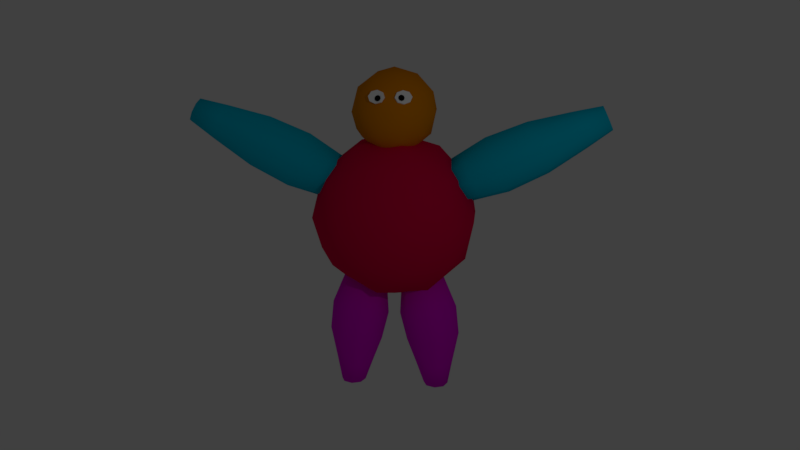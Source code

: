 # Source: bigboi_rigged.blend  (saved by Blender 2.79.0; exported with 4.5.12 LTS)
import bpy
from mathutils import Matrix  # noqa: F401  (used for matrix-valued properties, if any)

bpy.ops.wm.read_factory_settings(use_empty=True)
scene = bpy.context.scene
scene.name = 'Scene'

# ---- collections
col_collection_1 = bpy.data.collections.new('Collection 1'); scene.collection.children.link(col_collection_1)

# ---- materials (node trees are filled in below, after node groups)
mat_torso = bpy.data.materials.new('Torso')
mat_torso.alpha_threshold = 0.0
mat_torso.use_transparent_shadow = False
mat_torso.diffuse_color = (0.8, 0.0, 0.06676, 1.0)
mat_torso.roughness = 0.5
mat_torso.line_color = (0.0, 0.0, 0.0, 1.0)
mat_arms = bpy.data.materials.new('Arms')
mat_arms.alpha_threshold = 0.0
mat_arms.use_transparent_shadow = False
mat_arms.diffuse_color = (0.0, 0.5668, 0.8, 1.0)
mat_arms.roughness = 0.5
mat_legs = bpy.data.materials.new('Legs')
mat_legs.alpha_threshold = 0.0
mat_legs.use_transparent_shadow = False
mat_legs.diffuse_color = (0.8, 0.0, 0.7588, 1.0)
mat_legs.roughness = 0.5
mat_head = bpy.data.materials.new('Head')
mat_head.alpha_threshold = 0.0
mat_head.use_transparent_shadow = False
mat_head.diffuse_color = (0.8, 0.2549, 0.0, 1.0)
mat_head.roughness = 0.5
mat_eye = bpy.data.materials.new('Eye')
mat_eye.alpha_threshold = 0.0
mat_eye.use_transparent_shadow = False
mat_eye.diffuse_color = (1.0, 1.0, 1.0, 1.0)
mat_eye.roughness = 0.5
mat_pupil = bpy.data.materials.new('Pupil')
mat_pupil.alpha_threshold = 0.0
mat_pupil.use_transparent_shadow = False
mat_pupil.diffuse_color = (0.0, 0.0, 0.0, 1.0)
mat_pupil.roughness = 0.5

# ---- material node trees

# ---- world
world_world = bpy.data.worlds.new('World'); scene.world = world_world
world_world.color = (0.05088, 0.05088, 0.05088)
world_world.use_sun_shadow = False
world_world.sun_shadow_jitter_overblur = 0.0
world_world.cycles.sampling_method = 'MANUAL'

# ---- cameras
cam_camera = bpy.data.cameras.new('Camera')
cam_camera.clip_end = 100.0
cam_camera.lens = 35.0
cam_camera.sensor_width = 32.0
cam_camera.sensor_height = 18.0
cam_camera.ortho_scale = 7.314
cam_camera.dof.focus_distance = 0.0
cam_camera.dof.aperture_fstop = 128.0

# ---- lights
light_lamp = bpy.data.lights.new('Lamp', 'POINT')
light_lamp.transmission_factor = 0.0
light_lamp.cutoff_distance = 30.0
light_lamp.energy = 200.0
light_lamp.shadow_buffer_clip_start = 1.001
light_lamp.shadow_soft_size = 0.1
light_lamp.shadow_maximum_resolution = 0.006
light_lamp.use_absolute_resolution = True

# ---- meshes
me_cube = bpy.data.meshes.new('Cube')
me_cube.from_pydata([(-1.376, -0.8, -1.051), (-0.3249, -0.8, -1.701), (-1.902, -0.4944, -1.419e-08), (-1.376, 0.8, -1.051), (-1.701, -5.744e-10, 1.051), (-1.176, 1.294, -1.419e-08), (1.376, 0.8, 1.051), (1.051, -5.744e-10, 1.701), (-0.8506, 0.4944, 1.701), (-0.8506, -0.4944, 1.701), (0.3249, 0.8, 1.701), (0.3249, -0.8, 1.701), (-0.5257, 1.294, 1.051), (1.176, 1.294, -1.419e-08), (1.376, -0.8, 1.051), (1.419e-09, 1.6, -1.419e-08), (-0.5257, -1.294, 1.051), (-1.902, 0.4944, -1.419e-08), (-1.176, -1.294, -1.419e-08), (1.902, -0.4944, -1.419e-08), (1.419e-09, -1.6, -1.419e-08), (1.902, 0.4944, -1.419e-08), (1.176, -1.294, -1.419e-08), (0.5257, 1.294, -1.051), (-0.3249, 0.8, -1.701), (0.5257, -1.294, -1.051), (0.8506, 0.4944, -1.701), (1.701, -5.744e-10, -1.051), (-1.051, -5.744e-10, -1.701), (0.8506, -0.4944, -1.701), (1.419e-09, -5.744e-10, 2.0), (1.789, -5.744e-10, 0.8944), (0.5528, 1.361, 0.8944), (-1.447, 0.8412, 0.8944), (-1.447, -0.8412, 0.8944), (0.5528, -1.361, 0.8944), (1.447, 0.8412, -0.8944), (-0.5528, 1.361, -0.8944), (-1.789, -5.744e-10, -0.8944), (-0.5528, -1.361, -0.8944), (1.447, -0.8412, -0.8944), (1.419e-09, -5.744e-10, -2.0), (0.0, 0.0, 1.5), (0.7236, -0.5257, 2.053), (-0.2764, -0.8506, 2.053), (-0.8944, 0.0, 2.053), (-0.2764, 0.8506, 2.053), (0.7236, 0.5257, 2.053), (0.2764, -0.8506, 2.947), (-0.7236, -0.5257, 2.947), (-0.7236, 0.5257, 2.947), (0.2764, 0.8506, 2.947), (0.8944, 0.0, 2.947), (0.0, 0.0, 3.5), (-0.1625, -0.5, 1.649), (0.4253, -0.309, 1.649), (0.2629, -0.809, 1.974), (0.8506, 0.0, 1.974), (0.4253, 0.309, 1.649), (-0.5257, 0.0, 1.649), (-0.6882, -0.5, 1.974), (-0.1625, 0.5, 1.649), (-0.6882, 0.5, 1.974), (0.2629, 0.809, 1.974), (0.9511, -0.309, 2.5), (0.9511, 0.309, 2.5), (0.0, -1.0, 2.5), (0.5878, -0.809, 2.5), (-0.9511, -0.309, 2.5), (-0.5878, -0.809, 2.5), (-0.5878, 0.809, 2.5), (-0.9511, 0.309, 2.5), (0.5878, 0.809, 2.5), (0.0, 1.0, 2.5), (0.6882, -0.5, 3.026), (-0.2629, -0.809, 3.026), (-0.8506, 0.0, 3.026), (-0.2629, 0.809, 3.026), (0.6882, 0.5, 3.026), (0.1625, -0.5, 3.351), (0.5257, 0.0, 3.351), (-0.4253, -0.309, 3.351), (-0.4253, 0.309, 3.351), (0.1625, 0.5, 3.351), (-3.403, -0.4596, 1.294), (-4.263, -0.3182, 1.851), (-1.142, -0.5, 0.7471), (-4.731, -0.3, 2.421), (-1.292, -0.3536, 0.4267), (-4.821, -0.2121, 2.228), (-1.354, 2.812e-07, 0.294), (-4.858, -3.168e-07, 2.149), (-1.292, 0.3536, 0.4267), (-4.821, 0.2121, 2.228), (-1.142, 0.5, 0.7471), (-4.731, 0.3, 2.421), (-0.993, 0.3536, 1.068), (-4.642, 0.2121, 2.613), (-0.9311, 4.121e-07, 1.2), (-4.605, -2.382e-07, 2.693), (-0.993, -0.3536, 1.068), (-4.642, -0.2121, 2.613), (-2.498, -0.495, 0.8332), (-4.319, -2.294e-07, 1.732), (-3.483, -9.469e-08, 1.122), (-2.585, 5.835e-08, 0.6473), (-4.263, 0.3182, 1.851), (-3.403, 0.4596, 1.294), (-2.498, 0.495, 0.8332), (-3.994, 0.3182, 2.428), (-3.015, 0.4596, 2.127), (-2.08, 0.495, 1.73), (-3.994, -0.3182, 2.428), (-3.015, -0.4596, 2.127), (-2.08, -0.495, 1.73), (-4.129, 0.45, 2.14), (-3.209, 0.65, 1.711), (-2.289, 0.7, 1.282), (-3.938, -1.115e-07, 2.548), (-2.934, 7.548e-08, 2.3), (-1.993, 2.416e-07, 1.916), (-2.289, -0.7, 1.282), (-3.209, -0.65, 1.711), (-4.129, -0.45, 2.14), (4.229, 0.45, 2.14), (3.309, 0.65, 1.711), (2.389, 0.7, 1.282), (2.093, -1.448e-07, 1.916), (3.034, -6.097e-08, 2.3), (4.038, 3.825e-08, 2.548), (2.389, -0.7, 1.282), (3.309, -0.65, 1.711), (4.229, -0.45, 2.14), (2.18, 0.495, 1.73), (3.115, 0.4596, 2.127), (4.094, 0.3182, 2.428), (2.18, -0.495, 1.73), (3.115, -0.4596, 2.127), (4.094, -0.3182, 2.428), (2.598, -0.495, 0.8332), (3.503, -0.4596, 1.294), (4.363, -0.3182, 1.851), (2.685, -1.33e-08, 0.6473), (3.583, 6.117e-08, 1.122), (4.419, 1.228e-07, 1.732), (2.598, 0.495, 0.8332), (4.742, 0.2121, 2.613), (1.093, 0.3536, 1.068), (4.705, 1.067e-07, 2.693), (1.031, -2.225e-07, 1.2), (4.742, -0.2121, 2.613), (1.093, -0.3536, 1.068), (4.831, -0.3, 2.421), (1.242, -0.5, 0.7471), (4.921, -0.2121, 2.228), (1.392, -0.3536, 0.4267), (4.958, 1.631e-07, 2.149), (1.454, -1.285e-07, 0.294), (4.921, 0.2121, 2.228), (1.392, 0.3536, 0.4267), (4.831, 0.3, 2.421), (1.242, 0.5, 0.7471), (4.363, 0.3182, 1.851), (3.503, 0.4596, 1.294), (-0.5132, -0.4596, -3.174), (-0.6923, -0.3182, -3.819), (-0.6887, -0.5, -1.523), (-1.05, -0.3, -4.355), (-0.3405, -0.3536, -1.584), (-0.8378, -0.2121, -4.355), (-0.1963, -2.757e-07, -1.609), (-0.7499, -1.093e-07, -4.355), (-0.3405, 0.3536, -1.584), (-0.8378, 0.2121, -4.355), (-0.6887, 0.5, -1.523), (-1.05, 0.3, -4.355), (-1.037, 0.3536, -1.461), (-1.262, 0.2121, -4.355), (-1.181, -4.633e-08, -1.436), (-1.35, 4.228e-08, -4.355), (-1.037, -0.3536, -1.461), (-1.262, -0.2121, -4.355), (-0.355, -0.495, -2.481), (-0.561, -1.618e-07, -3.831), (-0.3257, -2.338e-07, -3.207), (-0.1531, -2.782e-07, -2.516), (-0.6923, 0.3182, -3.819), (-0.5132, 0.4596, -3.174), (-0.355, 0.495, -2.481), (-1.326, 0.3182, -3.764), (-1.418, 0.4596, -3.014), (-1.33, 0.495, -2.309), (-1.326, -0.3182, -3.764), (-1.418, -0.4596, -3.014), (-1.33, -0.495, -2.309), (-1.009, 0.45, -3.791), (-0.9658, 0.65, -3.094), (-0.8424, 0.7, -2.395), (-1.458, 5.507e-08, -3.752), (-1.606, 6.436e-08, -2.981), (-1.532, 4.285e-08, -2.273), (-0.8424, -0.7, -2.395), (-0.9658, -0.65, -3.094), (-1.009, -0.45, -3.791), (0.4907, 0.4596, -3.174), (0.6699, 0.3182, -3.819), (0.6662, 0.5, -1.523), (1.027, 0.3, -4.355), (0.318, 0.3536, -1.584), (0.8153, 0.2121, -4.355), (0.1738, 1.349e-08, -1.609), (0.7274, -1.045e-07, -4.355), (0.318, -0.3536, -1.584), (0.8153, -0.2121, -4.355), (0.6662, -0.5, -1.523), (1.027, -0.3, -4.355), (1.014, -0.3536, -1.461), (1.24, -0.2121, -4.355), (1.159, -1.298e-07, -1.436), (1.327, -2.036e-07, -4.355), (1.014, 0.3536, -1.461), (1.24, 0.2121, -4.355), (0.3325, 0.495, -2.481), (0.5386, -6.85e-08, -3.831), (0.3032, -1.708e-08, -3.207), (0.1306, 1.227e-08, -2.516), (0.6699, -0.3182, -3.819), (0.4907, -0.4596, -3.174), (0.3325, -0.495, -2.481), (1.304, -0.3182, -3.764), (1.396, -0.4596, -3.014), (1.307, -0.495, -2.309), (1.304, 0.3182, -3.764), (1.396, 0.4596, -3.014), (1.307, 0.495, -2.309), (0.9869, -0.45, -3.791), (0.9434, -0.65, -3.094), (0.82, -0.7, -2.395), (1.435, -2.07e-07, -3.752), (1.583, -2.033e-07, -2.981), (1.509, -1.883e-07, -2.273), (0.82, 0.7, -2.395), (0.9434, 0.65, -3.094), (0.9869, 0.45, -3.791), (-0.2465, -0.834, 2.961), (-0.2573, -0.8638, 2.976), (-0.2029, -0.859, 2.942), (-0.2138, -0.8889, 2.957), (-0.1908, -0.8857, 2.897), (-0.2017, -0.9155, 2.912), (-0.2172, -0.8984, 2.852), (-0.2281, -0.9282, 2.867), (-0.2667, -0.8896, 2.834), (-0.2775, -0.9194, 2.849), (-0.3102, -0.8645, 2.852), (-0.3211, -0.8943, 2.867), (-0.3224, -0.8378, 2.897), (-0.3332, -0.8676, 2.912), (-0.4246, -0.7513, 3.038), (-0.4091, -0.7087, 3.017), (-0.4957, -0.7754, 2.937), (-0.4802, -0.7328, 2.916), (-0.4567, -0.8395, 2.837), (-0.4412, -0.797, 2.816), (-0.3305, -0.9062, 2.795), (-0.315, -0.8636, 2.774), (-0.1909, -0.9363, 2.837), (-0.1754, -0.8937, 2.816), (-0.1198, -0.9122, 2.937), (-0.1043, -0.8696, 2.916), (-0.1588, -0.848, 3.038), (-0.1433, -0.8054, 3.017), (-0.285, -0.7813, 3.08), (-0.2695, -0.7388, 3.059), (-0.3068, -0.855, 2.957), (-0.2959, -0.8252, 2.942), (0.4412, -0.797, 2.816), (0.4567, -0.8395, 2.837), (0.3076, -0.8573, 2.869), (0.3185, -0.8871, 2.884), (0.315, -0.8636, 2.774), (0.3305, -0.9062, 2.795), (0.1754, -0.8937, 2.816), (0.1909, -0.9363, 2.837), (0.1043, -0.8696, 2.916), (0.1198, -0.9122, 2.937), (0.1433, -0.8054, 3.017), (0.1588, -0.848, 3.038), (0.2695, -0.7388, 3.059), (0.285, -0.7813, 3.08), (0.4091, -0.7087, 3.017), (0.4246, -0.7513, 3.038), (0.4802, -0.7328, 2.916), (0.4957, -0.7754, 2.937), (0.3306, -0.8605, 2.928), (0.3197, -0.8307, 2.914), (0.3042, -0.8478, 2.973), (0.2933, -0.818, 2.959), (0.2547, -0.8566, 2.992), (0.2438, -0.8268, 2.977), (0.2111, -0.8817, 2.973), (0.2003, -0.8519, 2.959), (0.199, -0.9083, 2.928), (0.1882, -0.8785, 2.914), (0.2255, -0.921, 2.884), (0.2146, -0.8912, 2.869), (0.2749, -0.9122, 2.865), (0.2641, -0.8824, 2.85), (1.995, 0.4243, 0.6299), (2.069, -7.092e-08, 0.4707), (1.995, -0.4243, 0.6299), (1.816, 0.6, 1.014), (1.636, -0.4243, 1.399), (1.636, 0.4243, 1.399), (1.816, -0.6, 1.014), (1.562, -1.837e-07, 1.558), (-1.462, 3.269e-07, 1.558), (-1.536, -0.4243, 1.399), (-1.895, -0.4243, 0.6299), (-1.895, 0.4243, 0.6299), (-1.716, 0.6, 1.014), (-1.716, -0.6, 1.014), (-1.969, 1.698e-07, 0.4707), (-1.536, 0.4243, 1.399)], [], [(21, 13, 6), (12, 33, 8), (13, 32, 6), (19, 31, 14), (17, 4, 33), (29, 41, 26), (28, 1, 0), (17, 2, 4), (32, 12, 10), (13, 15, 32), (14, 31, 7), (36, 13, 21), (15, 5, 12), (26, 24, 23), (40, 19, 22), (7, 10, 30), (5, 33, 12), (39, 25, 20), (19, 27, 21), (5, 3, 17), (41, 1, 28), (0, 39, 18), (41, 28, 24), (20, 22, 35), (1, 39, 0), (25, 40, 22), (28, 0, 38), (41, 29, 1), (38, 0, 2), (8, 9, 30), (22, 19, 14), (7, 6, 10), (4, 34, 9), (10, 12, 8), (16, 35, 11), (41, 24, 26), (39, 20, 18), (1, 29, 25), (22, 14, 35), (24, 3, 37), (20, 25, 22), (37, 3, 5), (35, 14, 11), (20, 35, 16), (1, 25, 39), (24, 37, 23), (2, 0, 18), (38, 2, 17), (31, 6, 7), (11, 7, 30), (10, 8, 30), (18, 16, 34), (5, 17, 33), (3, 38, 17), (34, 16, 9), (19, 21, 31), (24, 28, 3), (9, 11, 30), (29, 40, 25), (21, 6, 31), (8, 4, 9), (27, 26, 36), (2, 34, 4), (27, 29, 26), (28, 38, 3), (6, 32, 10), (33, 4, 8), (27, 36, 21), (11, 14, 7), (37, 5, 15), (23, 37, 15), (26, 23, 36), (36, 23, 13), (9, 16, 11), (15, 12, 32), (40, 27, 19), (13, 23, 15), (18, 20, 16), (40, 29, 27), (2, 18, 34), (42, 55, 54), (43, 55, 57), (42, 54, 59), (42, 59, 61), (42, 61, 58), (43, 57, 64), (44, 56, 66), (45, 60, 68), (46, 62, 70), (47, 63, 72), (43, 64, 67), (44, 66, 69), (45, 68, 71), (46, 70, 73), (47, 72, 65), (48, 74, 79), (49, 75, 81), (50, 76, 82), (51, 77, 83), (52, 78, 80), (80, 83, 53), (80, 78, 83), (78, 51, 83), (83, 82, 53), (83, 77, 82), (77, 50, 82), (82, 81, 53), (82, 76, 81), (76, 49, 81), (81, 79, 53), (81, 75, 79), (75, 48, 79), (79, 80, 53), (79, 74, 80), (74, 52, 80), (65, 78, 52), (65, 72, 78), (72, 51, 78), (73, 77, 51), (73, 70, 77), (70, 50, 77), (71, 76, 50), (71, 68, 76), (68, 49, 76), (69, 75, 49), (69, 66, 75), (66, 48, 75), (67, 74, 48), (67, 64, 74), (64, 52, 74), (72, 73, 51), (72, 63, 73), (63, 46, 73), (70, 71, 50), (70, 62, 71), (62, 45, 71), (68, 69, 49), (68, 60, 69), (60, 44, 69), (66, 67, 48), (66, 56, 67), (56, 43, 67), (64, 65, 52), (64, 57, 65), (57, 47, 65), (58, 63, 47), (58, 61, 63), (61, 46, 63), (61, 62, 46), (61, 59, 62), (59, 45, 62), (59, 60, 45), (59, 54, 60), (54, 44, 60), (57, 58, 47), (57, 55, 58), (55, 42, 58), (54, 56, 44), (54, 55, 56), (55, 43, 56), (132, 152, 150, 138), (102, 84, 104, 105), (107, 106, 115, 116), (318, 102, 105, 322), (109, 97, 99, 118), (139, 140, 131, 130), (160, 146, 148, 150, 152, 154, 156, 158), (117, 116, 110, 111), (321, 121, 102, 318), (130, 131, 137, 136), (103, 91, 93, 106), (125, 124, 162, 163), (114, 113, 122, 121), (136, 137, 128, 127), (308, 145, 142, 309), (134, 135, 124, 125), (124, 160, 158, 162), (143, 144, 141, 140), (142, 143, 140, 139), (145, 163, 143, 142), (163, 162, 144, 143), (141, 154, 152, 132), (144, 156, 154, 141), (126, 125, 163, 145), (131, 132, 138, 137), (317, 114, 121, 321), (319, 108, 117, 320), (323, 111, 120, 316), (313, 133, 126, 311), (122, 123, 85, 84), (310, 139, 130, 314), (113, 112, 123, 122), (115, 95, 97, 109), (311, 126, 145, 308), (84, 85, 103, 104), (309, 142, 139, 310), (121, 122, 84, 102), (108, 107, 116, 117), (87, 101, 99, 97, 95, 93, 91, 89), (135, 146, 160, 124), (322, 105, 108, 319), (112, 101, 87, 123), (138, 150, 148, 129), (320, 117, 111, 323), (314, 130, 136, 312), (111, 110, 119, 120), (120, 119, 113, 114), (127, 128, 134, 133), (316, 120, 114, 317), (128, 129, 135, 134), (110, 109, 118, 119), (123, 87, 89, 85), (149, 147, 161, 159, 157, 155, 153, 151), (119, 118, 112, 113), (98, 100, 86, 88, 90, 92, 94, 96), (133, 134, 125, 126), (104, 103, 106, 107), (105, 104, 107, 108), (315, 127, 133, 313), (85, 89, 91, 103), (162, 158, 156, 144), (140, 141, 132, 131), (106, 93, 95, 115), (137, 138, 129, 128), (312, 136, 127, 315), (116, 115, 109, 110), (129, 148, 146, 135), (118, 99, 101, 112), (182, 164, 184, 185), (187, 186, 195, 196), (168, 182, 185, 170), (189, 177, 179, 198), (197, 196, 190, 191), (166, 201, 182, 168), (183, 171, 173, 186), (194, 193, 202, 201), (180, 194, 201, 166), (172, 188, 197, 174), (176, 191, 200, 178), (202, 203, 165, 164), (193, 192, 203, 202), (195, 175, 177, 189), (164, 165, 183, 184), (201, 202, 164, 182), (188, 187, 196, 197), (167, 181, 179, 177, 175, 173, 171, 169), (170, 185, 188, 172), (192, 181, 167, 203), (174, 197, 191, 176), (191, 190, 199, 200), (200, 199, 193, 194), (178, 200, 194, 180), (190, 189, 198, 199), (203, 167, 169, 165), (199, 198, 192, 193), (178, 180, 166, 168, 170, 172, 174, 176), (184, 183, 186, 187), (185, 184, 187, 188), (165, 169, 171, 183), (186, 173, 175, 195), (196, 195, 189, 190), (198, 179, 181, 192), (222, 204, 224, 225), (227, 226, 235, 236), (208, 222, 225, 210), (229, 217, 219, 238), (237, 236, 230, 231), (206, 241, 222, 208), (223, 211, 213, 226), (234, 233, 242, 241), (220, 234, 241, 206), (212, 228, 237, 214), (216, 231, 240, 218), (242, 243, 205, 204), (233, 232, 243, 242), (235, 215, 217, 229), (204, 205, 223, 224), (241, 242, 204, 222), (228, 227, 236, 237), (207, 221, 219, 217, 215, 213, 211, 209), (210, 225, 228, 212), (232, 221, 207, 243), (214, 237, 231, 216), (231, 230, 239, 240), (240, 239, 233, 234), (218, 240, 234, 220), (230, 229, 238, 239), (243, 207, 209, 205), (239, 238, 232, 233), (218, 220, 206, 208, 210, 212, 214, 216), (224, 223, 226, 227), (225, 224, 227, 228), (205, 209, 211, 223), (226, 213, 215, 235), (236, 235, 229, 230), (238, 219, 221, 232), (262, 264, 266, 268, 270, 272, 258, 260), (275, 274, 245, 244), (265, 264, 262, 263), (250, 251, 253, 252), (256, 275, 244, 246, 248, 250, 252, 254), (267, 266, 264, 265), (252, 253, 255, 254), (254, 255, 257, 256), (263, 262, 260, 261), (255, 253, 251, 249, 247, 245, 274, 257), (269, 268, 266, 267), (271, 270, 268, 269), (246, 247, 249, 248), (273, 272, 270, 271), (244, 245, 247, 246), (248, 249, 251, 250), (261, 260, 258, 259), (256, 257, 274, 275), (259, 258, 272, 273), (261, 259, 273, 271, 269, 267, 265, 263), (282, 283, 285, 284), (295, 294, 279, 278), (297, 296, 294, 295), (276, 277, 281, 280), (292, 276, 280, 282, 284, 286, 288, 290), (301, 300, 298, 299), (278, 279, 306, 307), (303, 302, 300, 301), (280, 281, 283, 282), (284, 285, 287, 286), (305, 304, 302, 303), (290, 291, 293, 292), (288, 289, 291, 290), (292, 293, 277, 276), (296, 298, 300, 302, 304, 306, 279, 294), (291, 289, 287, 285, 283, 281, 277, 293), (286, 287, 289, 288), (307, 306, 304, 305), (299, 298, 296, 297), (295, 278, 307, 305, 303, 301, 299, 297), (151, 312, 315, 149), (149, 315, 313, 147), (153, 314, 312, 151), (157, 309, 310, 155), (161, 311, 308, 159), (155, 310, 314, 153), (147, 313, 311, 161), (159, 308, 309, 157), (98, 316, 317, 100), (94, 320, 323, 96), (90, 322, 319, 92), (96, 323, 316, 98), (92, 319, 320, 94), (100, 317, 321, 86), (86, 321, 318, 88), (88, 318, 322, 90)])
me_cube.polygons.foreach_set('use_smooth', [1, 1, 1, 1, 1, 1, 1, 1, 1, 1, 1, 1, 1, 1, 1, 1, 1, 1, 1, 1, 1, 1, 1, 1, 1, 1, 1, 1, 1, 1, 1, 1, 1, 1, 1, 1, 1, 1, 1, 1, 1, 1, 1, 1, 1, 1, 1, 1, 1, 1, 1, 1, 1, 1, 1, 1, 1, 1, 1, 1, 1, 1, 1, 1, 1, 1, 1, 1, 1, 1, 1, 1, 1, 1, 1, 1, 1, 1, 1, 1, 1, 1, 1, 1, 1, 1, 1, 1, 1, 1, 1, 1, 1, 1, 1, 1, 1, 1, 1, 1, 1, 1, 1, 1, 1, 1, 1, 1, 1, 1, 1, 1, 1, 1, 1, 1, 1, 1, 1, 1, 1, 1, 1, 1, 1, 1, 1, 1, 1, 1, 1, 1, 1, 1, 1, 1, 1, 1, 1, 1, 1, 1, 1, 1, 1, 1, 1, 1, 1, 1, 1, 1, 1, 1, 1, 1, 1, 1, 1, 1, 1, 1, 1, 1, 1, 1, 1, 1, 1, 1, 1, 1, 1, 1, 1, 1, 1, 1, 1, 1, 1, 1, 1, 1, 1, 1, 1, 1, 1, 1, 1, 1, 1, 1, 1, 1, 1, 1, 1, 1, 1, 1, 1, 1, 1, 1, 1, 1, 1, 1, 1, 1, 1, 1, 1, 1, 1, 1, 1, 1, 1, 1, 1, 1, 1, 1, 1, 1, 1, 1, 1, 1, 1, 1, 1, 1, 1, 1, 1, 1, 1, 1, 1, 1, 1, 1, 1, 1, 1, 1, 1, 1, 1, 1, 1, 1, 1, 1, 1, 1, 1, 1, 1, 1, 1, 1, 1, 1, 1, 1, 1, 1, 1, 1, 1, 1, 1, 1, 1, 1, 1, 1, 1, 1, 1, 1, 1, 1, 1, 1, 1, 1, 1, 1, 1, 1, 0, 0, 0, 0, 0, 0, 0, 0, 0, 0, 0, 0, 0, 0, 0, 0, 0, 0, 0, 0, 0, 0, 0, 0, 0, 0, 0, 0, 0, 0, 0, 0, 0, 0, 0, 0, 0, 0, 0, 0, 1, 1, 1, 1, 1, 1, 1, 1, 1, 1, 1, 1, 1, 1, 1, 1])
me_cube.polygons.foreach_set('material_index', [0, 0, 0, 0, 0, 0, 0, 0, 0, 0, 0, 0, 0, 0, 0, 0, 0, 0, 0, 0, 0, 0, 0, 0, 0, 0, 0, 0, 0, 0, 0, 0, 0, 0, 0, 0, 0, 0, 0, 0, 0, 0, 0, 0, 0, 0, 0, 0, 0, 0, 0, 0, 0, 0, 0, 0, 0, 0, 0, 0, 0, 0, 0, 0, 0, 0, 0, 0, 0, 0, 0, 0, 0, 0, 0, 0, 0, 0, 0, 0, 3, 3, 3, 3, 3, 3, 3, 3, 3, 3, 3, 3, 3, 3, 3, 3, 3, 3, 3, 3, 3, 3, 3, 3, 3, 3, 3, 3, 3, 3, 3, 3, 3, 3, 3, 3, 3, 3, 3, 3, 3, 3, 3, 3, 3, 3, 3, 3, 3, 3, 3, 3, 3, 3, 3, 3, 3, 3, 3, 3, 3, 3, 3, 3, 3, 3, 3, 3, 3, 3, 3, 3, 3, 3, 3, 3, 3, 3, 3, 3, 1, 1, 1, 1, 1, 1, 1, 1, 1, 1, 1, 1, 1, 1, 1, 1, 1, 1, 1, 1, 1, 1, 1, 1, 1, 1, 1, 1, 1, 1, 1, 1, 1, 1, 1, 1, 1, 1, 1, 1, 1, 1, 1, 1, 1, 1, 1, 1, 1, 1, 1, 1, 1, 1, 1, 1, 1, 1, 1, 1, 1, 1, 1, 1, 1, 1, 1, 1, 2, 2, 2, 2, 2, 2, 2, 2, 2, 2, 2, 2, 2, 2, 2, 2, 2, 2, 2, 2, 2, 2, 2, 2, 2, 2, 2, 2, 2, 2, 2, 2, 2, 2, 2, 2, 2, 2, 2, 2, 2, 2, 2, 2, 2, 2, 2, 2, 2, 2, 2, 2, 2, 2, 2, 2, 2, 2, 2, 2, 2, 2, 2, 2, 2, 2, 2, 2, 4, 5, 4, 5, 5, 4, 5, 5, 4, 5, 4, 4, 5, 4, 5, 5, 4, 5, 4, 4, 4, 5, 5, 4, 4, 5, 5, 5, 4, 4, 5, 4, 4, 4, 5, 4, 4, 5, 5, 5, 1, 1, 1, 1, 1, 1, 1, 1, 1, 1, 1, 1, 1, 1, 1, 1])
me_cube.materials.append(mat_torso)
me_cube.materials.append(mat_arms)
me_cube.materials.append(mat_legs)
me_cube.materials.append(mat_head)
me_cube.materials.append(mat_eye)
me_cube.materials.append(mat_pupil)
me_cube.use_remesh_preserve_volume = False
me_cube.use_remesh_preserve_attributes = False
me_cube.use_mirror_vertex_groups = False
me_cube.update()
arm_armature = bpy.data.armatures.new('Armature')  # bones are not reproduced

# ---- objects
ob_armature = bpy.data.objects.new('Armature', arm_armature)
ob_cube = bpy.data.objects.new('Cube', me_cube)
ob_lamp = bpy.data.objects.new('Lamp', light_lamp)
ob_camera = bpy.data.objects.new('Camera', cam_camera)

# ---- transforms, parenting, visibility, modifiers, constraints
ob_armature.location = (0.0, 0.0, 0.0)
ob_armature.show_in_front = True
ob_armature.lineart.crease_threshold = 0.0
ob_cube.parent = ob_armature
ob_cube.location = (0.0, 0.0, 0.0)
ob_cube.lock_rotations_4d = False
ob_cube.empty_display_type = 'ARROWS'
ob_cube.lineart.crease_threshold = 0.0
_vg = ob_cube.vertex_groups.new(name='spine')
for _i, _w in zip([0, 1, 2, 3, 5, 6, 7, 8, 9, 10, 11, 12, 13, 14, 15, 16, 17, 18, 19, 20, 21, 22, 23, 24, 25, 26, 27, 29, 32, 33, 34, 35, 36, 37, 38, 39, 40], [0.1474, 0.02921, 0.2061, 0.1474, 0.3821, 0.2742, 0.2111, 0.2535, 0.2535, 0.3063, 0.3063, 0.602, 0.3866, 0.2742, 0.4372, 0.602, 0.2061, 0.3821, 0.187, 0.4372, 0.187, 0.3866, 0.1222, 0.02921, 0.1222, 0.0881, 0.1382, 0.0881, 0.5876, 0.2715, 0.2715, 0.5876, 0.1386, 0.1485, 0.1198, 0.1485, 0.1386]): _vg.add([_i], _w, 'REPLACE')
_vg = ob_cube.vertex_groups.new(name='head')
for _i, _w in zip([42, 43, 44, 45, 46, 47, 48, 49, 50, 51, 52, 53, 54, 55, 56, 57, 58, 59, 60, 61, 62, 63, 64, 65, 66, 67, 68, 69, 70, 71, 72, 73, 74, 75, 76, 77, 78, 79, 80, 81, 82, 83, 174, 176, 178, 214, 216, 218, 244, 245, 246, 247, 248, 249, 250, 251, 252, 253, 254, 255, 256, 257, 258, 259, 260, 261, 262, 263, 264, 265, 266, 267, 268, 269, 270, 271, 272, 273, 274, 275, 276, 277, 278, 279, 280, 281, 282, 283, 284, 285, 286, 287, 288, 289, 290, 291, 292, 293, 294, 295, 296, 297, 298, 299, 300, 301, 302, 303, 304, 305, 306, 307], [0.0, 0.9485, 0.9485, 0.9488, 0.9488, 0.9488, 0.9853, 0.9895, 0.9897, 0.9897, 0.9895, 0.9968, 0.849, 0.849, 0.9273, 0.9277, 0.8491, 0.7853, 0.9277, 0.8491, 0.9278, 0.9278, 0.9764, 0.9766, 0.9757, 0.9757, 0.9766, 0.9764, 0.9767, 0.9767, 0.9767, 0.9767, 0.9903, 1.0, 0.9912, 1.0, 0.9912, 0.9947, 0.9953, 0.9953, 0.9955, 0.9955, 0.0, 0.0, 0.0, 0.0, 0.0, 0.0, 1.0, 1.0, 1.0, 1.0, 1.0, 1.0, 1.0, 1.0, 1.0, 1.0, 1.0, 1.0, 1.0, 1.0, 0.9994, 1.0, 0.9994, 1.0, 1.0, 1.0, 1.0, 1.0, 1.0, 1.0, 1.0, 1.0, 1.0, 1.0, 1.0, 1.0, 1.0, 1.0, 0.9999, 0.9999, 1.001, 1.001, 0.9999, 0.9999, 0.9999, 0.9999, 0.9999, 1.0, 1.0, 0.9999, 0.9999, 0.9999, 0.9999, 0.9999, 0.9999, 0.9999, 1.001, 1.001, 1.001, 1.001, 1.001, 1.001, 1.0, 1.0, 1.0, 1.0, 1.001, 1.001, 1.001, 1.001]): _vg.add([_i], _w, 'REPLACE')
_vg = ob_cube.vertex_groups.new(name='upperarm.l')
for _i, _w in zip([125, 126, 127, 128, 130, 131, 133, 134, 136, 137, 139, 140, 142, 143, 145, 163, 166, 168, 201, 276, 280, 282, 286, 288, 289, 290, 291, 292, 297, 299, 308, 309, 310], [0.08429, 0.9167, 0.9148, 0.08618, 0.9167, 0.0843, 0.9153, 0.08563, 0.9153, 0.08563, 0.9067, 0.08294, 0.9186, 0.08236, 0.918, 0.08293, 0.0, 0.0, 0.0, 0.0, 0.0, 0.0, 0.0, 0.0, 0.0, 0.0, 0.0, 0.0, 0.0, 0.0, 0.459, 0.4593, 0.4533]): _vg.add([_i], _w, 'REPLACE')
_vg = ob_cube.vertex_groups.new(name='lowerarm.l')
for _i, _w in zip([124, 125, 126, 127, 128, 129, 130, 131, 132, 133, 134, 135, 136, 137, 138, 139, 140, 141, 142, 143, 144, 145, 146, 148, 150, 152, 154, 156, 158, 160, 162, 163], [0.9949, 0.9157, 0.08334, 0.08522, 0.9138, 0.9946, 0.08333, 0.9157, 0.9949, 0.08466, 0.9144, 0.9947, 0.08466, 0.9144, 0.9947, 0.08196, 0.9171, 0.995, 0.0814, 0.9176, 0.9951, 0.08196, 0.9995, 0.9995, 0.9995, 0.9995, 0.9996, 0.9995, 0.9995, 0.9995, 0.995, 0.9171]): _vg.add([_i], _w, 'REPLACE')
_vg = ob_cube.vertex_groups.new(name='upperarm.r')
for _i, _w in zip([84, 88, 90, 92, 102, 104, 105, 107, 108, 110, 111, 113, 114, 116, 117, 119, 120, 121, 122, 318, 319, 322], [0.07806, 0.9922, 0.9919, 0.9923, 0.9214, 0.07511, 0.9236, 0.07807, 0.9214, 0.09102, 0.9116, 0.09101, 0.9116, 0.0848, 0.9164, 0.09346, 0.9097, 0.9163, 0.08479, 0.9568, 0.9569, 0.9578]): _vg.add([_i], _w, 'REPLACE')
_vg = ob_cube.vertex_groups.new(name='lowerarm.r')
for _i, _w in zip([84, 85, 87, 89, 91, 93, 95, 97, 99, 101, 102, 103, 104, 105, 106, 107, 108, 109, 110, 111, 112, 113, 114, 115, 116, 117, 118, 119, 120, 121, 122, 123], [0.9219, 0.9956, 0.9991, 0.9985, 0.9983, 0.9985, 0.9991, 0.9991, 0.9992, 0.9992, 0.07858, 0.996, 0.9249, 0.0764, 0.9956, 0.9219, 0.07858, 0.9938, 0.909, 0.08838, 0.9938, 0.909, 0.08838, 0.9947, 0.9152, 0.08365, 0.9935, 0.9065, 0.09028, 0.08366, 0.9152, 0.9947]): _vg.add([_i], _w, 'REPLACE')
_vg = ob_cube.vertex_groups.new(name='thigh.l')
for _i, _w in zip([204, 206, 208, 210, 212, 214, 216, 218, 220, 222, 224, 225, 227, 228, 230, 231, 233, 234, 236, 237, 239, 240, 241, 242], [0.138, 0.9813, 0.9853, 0.9857, 0.986, 0.9817, 0.9796, 0.9777, 0.98, 0.8658, 0.1374, 0.8678, 0.1384, 0.8659, 0.1411, 0.8568, 0.141, 0.8568, 0.1401, 0.8612, 0.1414, 0.855, 0.8611, 0.1397]): _vg.add([_i], _w, 'REPLACE')
_vg = ob_cube.vertex_groups.new(name='lowerleg.l')
for _i, _w in zip([204, 205, 207, 209, 211, 213, 215, 217, 219, 221, 222, 223, 224, 225, 226, 227, 228, 229, 230, 231, 232, 233, 234, 235, 236, 237, 238, 239, 240, 241, 242, 243], [0.862, 0.9843, 0.9982, 0.9981, 0.998, 0.9982, 0.9982, 0.9983, 0.9984, 0.9984, 0.1342, 0.9841, 0.8626, 0.1322, 0.9844, 0.8616, 0.1341, 0.9855, 0.8589, 0.1432, 0.9856, 0.859, 0.1432, 0.9849, 0.8599, 0.1388, 0.9858, 0.8586, 0.145, 0.1389, 0.8603, 0.9849]): _vg.add([_i], _w, 'REPLACE')
_vg = ob_cube.vertex_groups.new(name='thigh.r')
for _i, _w in zip([164, 166, 168, 170, 172, 174, 176, 178, 180, 182, 184, 185, 187, 188, 190, 191, 193, 194, 196, 197, 199, 200, 201, 202], [0.1344, 0.981, 0.986, 0.987, 0.9868, 0.9814, 0.9784, 0.9761, 0.9787, 0.869, 0.132, 0.8727, 0.1348, 0.8691, 0.145, 0.8533, 0.1448, 0.8533, 0.1404, 0.8608, 0.1467, 0.8504, 0.8607, 0.1399]): _vg.add([_i], _w, 'REPLACE')
_vg = ob_cube.vertex_groups.new(name='lowerleg.r')
for _i, _w in zip([164, 165, 167, 169, 171, 173, 175, 177, 179, 181, 182, 183, 184, 185, 186, 187, 188, 189, 190, 191, 192, 193, 194, 195, 196, 197, 198, 199, 200, 201, 202, 203], [0.8656, 0.9854, 0.9982, 0.9984, 0.9983, 0.9984, 0.9981, 0.9981, 0.9981, 0.9982, 0.131, 0.9856, 0.868, 0.1273, 0.9854, 0.8652, 0.1309, 0.9845, 0.855, 0.1467, 0.9845, 0.8552, 0.1467, 0.9849, 0.8596, 0.1392, 0.9844, 0.8533, 0.1496, 0.1393, 0.8601, 0.9849]): _vg.add([_i], _w, 'REPLACE')
_vg = ob_cube.vertex_groups.new(name='pelvis')
for _i, _w in zip([0, 1, 2, 3, 5, 6, 7, 8, 9, 10, 11, 12, 13, 14, 15, 16, 17, 18, 19, 20, 21, 22, 23, 24, 25, 26, 27, 28, 29, 32, 33, 34, 35, 36, 37, 38, 39, 40, 41], [0.5254, 0.8527, 0.3607, 0.5254, 0.4533, 0.1831, 0.1069, 0.09764, 0.09764, 0.1093, 0.1093, 0.1516, 0.4808, 0.1831, 0.486, 0.1516, 0.3607, 0.4533, 0.4131, 0.486, 0.4131, 0.4808, 0.8106, 0.8527, 0.8106, 0.8231, 0.682, 0.1856, 0.8231, 0.1865, 0.1965, 0.1965, 0.1865, 0.7331, 0.7476, 0.5452, 0.7476, 0.7331, 0.9902]): _vg.add([_i], _w, 'REPLACE')
_m = ob_cube.modifiers.new('Armature', 'ARMATURE')
_m.object = ob_armature
ob_lamp.location = (6.959, -10.79, 5.904)
ob_lamp.rotation_euler = (0.6503, 0.05522, 1.866)
ob_lamp.lock_rotations_4d = False
ob_lamp.empty_display_type = 'ARROWS'
ob_lamp.color = (0.0, 0.0, 0.0, 0.0)
ob_lamp.lineart.crease_threshold = 0.0
ob_camera.location = (2.461, -19.89, 5.847)
ob_camera.rotation_euler = (1.275, -0.0, 0.1168)
ob_camera.lock_rotations_4d = False
ob_camera.empty_display_type = 'ARROWS'
ob_camera.color = (0.0, 0.0, 0.0, 0.0)
ob_camera.display_type = 'WIRE'
ob_camera.lineart.crease_threshold = 0.0

# ---- collection membership
col_collection_1.objects.link(ob_armature)
col_collection_1.objects.link(ob_cube)
col_collection_1.objects.link(ob_lamp)
col_collection_1.objects.link(ob_camera)

# ---- scene / render settings (as saved in the file)
scene.camera = ob_camera
scene.frame_start = 1; scene.frame_end = 8; scene.frame_set(1)
scene.render.engine = 'BLENDER_EEVEE_NEXT'
scene.render.image_settings.color_mode = 'RGB'
scene.render.resolution_percentage = 50
scene.render.fps = 3
scene.render.dither_intensity = 0.0
scene.cycles.use_denoising = False
scene.cycles.samples = 128
scene.cycles.sampling_pattern = 'TABULATED_SOBOL'
scene.cycles.use_adaptive_sampling = False
scene.cycles.use_light_tree = False
scene.cycles.blur_glossy = 0.0
scene.cycles.sample_clamp_indirect = 0.0
scene.view_settings.view_transform = 'Standard'
bpy.context.view_layer.update()
